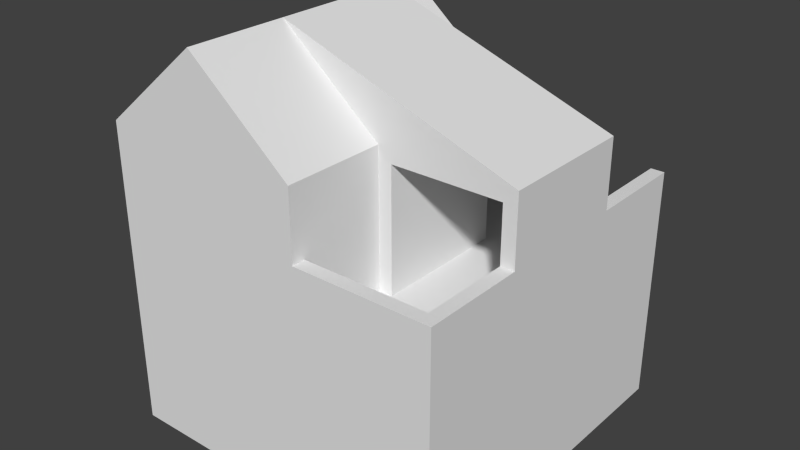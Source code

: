# Source: ResMedium_1x1_01.blend  (saved by Blender 2.76.0; exported with 4.5.12 LTS)
import bpy
from mathutils import Matrix  # noqa: F401  (used for matrix-valued properties, if any)

bpy.ops.wm.read_factory_settings(use_empty=True)
scene = bpy.context.scene
scene.name = 'Scene'

# ---- collections
col_collection_1 = bpy.data.collections.new('Collection 1'); scene.collection.children.link(col_collection_1)

# ---- world
world_world = bpy.data.worlds.new('World'); scene.world = world_world
world_world.color = (0.05088, 0.05088, 0.05088)
world_world.use_sun_shadow = False
world_world.sun_shadow_jitter_overblur = 0.0
world_world.cycles.sampling_method = 'MANUAL'
world_world.cycles.sample_map_resolution = 256

# ---- meshes
me_cube_004 = bpy.data.meshes.new('Cube.004')
me_cube_004.from_pydata([(-1.0, -2.5, 3.25), (-2.5, -2.5, 2.0), (0.5, -2.5, 2.0), (-2.5, 1.5, 2.0), (-1.0, -2.5, 3.25), (-1.0, 1.5, 3.25), (-1.0, 1.5, 3.25), (0.5, 1.5, 2.0), (0.5, -1.0, 2.0), (0.5, 1.0, 2.0), (-1.0, -1.0, 3.25), (-1.0, 1.0, 3.25), (2.5, -1.0, 2.0), (2.5, 1.0, 2.0)], [], [(8, 10, 0, 2), (1, 4, 6, 3), (4, 1, 2, 0), (5, 7, 3, 6), (7, 5, 11, 9), (12, 13, 11, 10), (8, 12, 10), (9, 11, 13)])
me_cube_004.use_remesh_preserve_volume = False
me_cube_004.use_remesh_preserve_attributes = False
me_cube_004.use_mirror_vertex_groups = False
me_cube_004.update()
me_cube_003 = bpy.data.meshes.new('Cube.003')
me_cube_003.from_pydata([(2.3, 1.0, 5.754e-07), (2.3, 1.0, 1.0), (2.3, 2.3, -9.688e-07), (2.3, 2.3, 1.0), (2.5, 1.0, 6.358e-07), (2.5, 1.0, 1.0), (2.5, 2.5, -1.053e-06), (2.5, 2.5, 1.0), (2.3, -2.3, 1.029e-06), (2.3, -2.3, 1.0), (2.3, -1.0, 1.0), (2.3, -1.0, 8.742e-07), (-2.3, 2.3, -9.688e-07), (-2.3, 2.3, 1.0), (-2.5, 2.5, 1.0), (-2.5, 2.5, -1.053e-06), (0.7, 2.3, -9.688e-07), (0.7, 2.3, 1.0), (0.7, 2.5, 1.0), (0.7, 2.5, -1.053e-06), (2.3, 2.3, -9.688e-07), (2.3, 2.5, 1.0), (2.3, 2.5, -1.053e-06), (-2.5, 1.0, -2.702e-07), (-2.3, 1.0, -2.702e-07), (-2.5, 1.0, 1.0), (-2.3, 1.0, 1.0), (2.5, -1.0, 8.742e-07), (2.5, -1.0, 1.0), (2.5, -2.5, 1.0), (2.5, -2.5, 1.053e-06), (0.5, -2.3, 1.029e-06), (0.5, -2.3, 1.0), (0.5, -2.5, 1.0), (0.5, -2.5, 1.053e-06)], [(2, 20), (20, 22)], [(1, 3, 2, 0), (7, 5, 4, 6), (30, 27, 28, 29), (5, 7, 3, 1), (29, 28, 10, 9), (8, 30, 34, 31), (14, 13, 17, 18), (23, 25, 14, 15), (25, 26, 13, 14), (26, 24, 12, 13), (18, 17, 16, 19), (13, 12, 16, 17), (15, 14, 18, 19), (7, 6, 22, 21), (3, 21, 22, 2), (7, 21, 3), (8, 9, 10, 11), (27, 30, 8, 11), (9, 8, 31, 32), (30, 29, 33, 34), (29, 9, 32, 33)])
me_cube_003.use_remesh_preserve_volume = False
me_cube_003.use_remesh_preserve_attributes = False
me_cube_003.use_mirror_vertex_groups = False
me_cube_003.update()
me_cube_002 = bpy.data.meshes.new('Cube.002')
me_cube_002.from_pydata([(0.5, -2.5, 1.053e-06), (0.5, -2.5, 2.0), (-0.5, 0.5, 2.0), (0.5, -1.0, 5.722e-07), (0.5, -1.0, 2.0), (0.5, 1.0, -2.702e-07), (0.5, 1.0, 2.0), (-2.5, -2.5, 1.053e-06), (-2.5, -2.5, 2.0), (-2.5, 1.0, 2.0), (-2.5, 1.0, -2.702e-07), (-0.5, 1.5, 2.0), (-0.5, 1.5, -6.318e-07), (-2.0, 1.5, 2.0), (-2.0, 1.5, -6.318e-07), (2.5, -1.0, 2.0), (2.5, 1.0, 2.0), (2.5, -1.0, 4.331e-07), (2.5, 1.0, -3.139e-07), (2.3, 1.0, -3.139e-07), (2.3, -1.0, 4.331e-07), (2.3, 1.0, 2.0), (2.3, -1.0, 2.0), (0.7, 1.0, 2.0), (0.7, 1.0, -2.702e-07), (0.7, -1.0, 2.0), (0.7, -1.0, 5.722e-07), (0.0, 1.0, -2.702e-07), (0.0, 1.0, 2.0), (2.3, 1.0, 1.8), (0.7, 1.0, 1.8), (2.3, -1.0, 1.8), (0.7, -1.0, 1.8), (-2.5, -1.0, 2.0), (-2.5, -1.0, -3.179e-08), (-2.5, -2.5, 2.0), (-2.5, -2.5, 1.053e-06), (-2.5, 1.0, 2.0), (-2.5, 1.0, -2.702e-07)], [(10, 7)], [(15, 22, 20, 17), (23, 21, 29, 30), (22, 21, 19, 20), (14, 38, 37, 13), (1, 0, 3, 4), (12, 14, 13, 11), (3, 26, 25, 4), (18, 19, 21, 16), (16, 21, 22, 15), (24, 23, 25, 26), (4, 25, 23, 6), (16, 15, 17, 18), (6, 23, 24, 5), (1, 8, 7, 0), (6, 5, 27, 28), (12, 11, 28, 27), (30, 29, 31, 32), (9, 10, 34, 33), (22, 25, 32, 31), (23, 25, 22, 21), (33, 34, 36, 35), (13, 37, 28, 11)])
me_cube_002.use_remesh_preserve_volume = False
me_cube_002.use_remesh_preserve_attributes = False
me_cube_002.use_mirror_vertex_groups = False
me_cube_002.update()
me_plane = bpy.data.meshes.new('Plane')
me_plane.from_pydata([(-2.5, -2.5, 1.053e-06), (2.5, -2.5, 1.053e-06), (-2.5, 2.5, -1.053e-06), (2.5, 2.5, -1.053e-06), (-2.5, 2.5, -1.053e-06), (-2.5, -2.5, 1.053e-06), (2.5, -2.5, 1.053e-06), (2.5, 2.5, -1.053e-06), (-2.5, 2.5, -2.5), (-2.5, -2.5, -2.5), (2.5, -2.5, -2.5), (2.5, 2.5, -2.5)], [], [(0, 1, 3, 2), (6, 10, 11, 7), (1, 6, 7, 3), (2, 4, 5, 0), (3, 7, 4, 2), (0, 5, 6, 1), (9, 8, 11, 10), (4, 8, 9, 5), (7, 11, 8, 4), (5, 9, 10, 6)])
me_plane.use_remesh_preserve_volume = False
me_plane.use_remesh_preserve_attributes = False
me_plane.use_mirror_vertex_groups = False
me_plane.update()

# ---- objects
ob_roof = bpy.data.objects.new('Roof', me_cube_004)
ob_walls = bpy.data.objects.new('Walls', me_cube_003)
ob_house_f1 = bpy.data.objects.new('House_F1', me_cube_002)
ob_ground = bpy.data.objects.new('Ground', me_plane)

# ---- transforms, parenting, visibility, modifiers, constraints
ob_roof.location = (0.0, -7.105e-15, 4.235e-22)
ob_roof.lineart.crease_threshold = 0.0
ob_walls.location = (0.0, 0.0, -1.059e-22)
ob_walls.lineart.crease_threshold = 0.0
ob_house_f1.location = (0.0, 0.0, -1.059e-22)
ob_house_f1.lineart.crease_threshold = 0.0
ob_ground.location = (0.0, 0.0, -1.059e-22)
ob_ground.lineart.crease_threshold = 0.0

# ---- collection membership
col_collection_1.objects.link(ob_roof)
col_collection_1.objects.link(ob_walls)
col_collection_1.objects.link(ob_house_f1)
col_collection_1.objects.link(ob_ground)

# ---- scene / render settings (as saved in the file)
scene.frame_start = 1; scene.frame_end = 250; scene.frame_set(1)
scene.render.engine = 'BLENDER_EEVEE_NEXT'
scene.render.resolution_percentage = 50
scene.render.dither_intensity = 0.0
scene.cycles.use_denoising = False
scene.cycles.samples = 10
scene.cycles.sampling_pattern = 'TABULATED_SOBOL'
scene.cycles.light_sampling_threshold = 0.0
scene.cycles.use_adaptive_sampling = False
scene.cycles.use_light_tree = False
scene.cycles.blur_glossy = 0.0
scene.cycles.pixel_filter_type = 'GAUSSIAN'
scene.cycles.sample_clamp_indirect = 0.0
scene.view_settings.view_transform = 'Standard'
bpy.context.view_layer.update()

# ---- added for rendering (the .blend has no active camera and no usable light): camera, sun
cam_auto = bpy.data.cameras.new('AutoCamera')
cam_auto.lens = 50.0
cam_auto.sensor_width = 36.0
cam_auto.clip_end = 1000.0
ob_auto_camera = bpy.data.objects.new('AutoCamera', cam_auto)
scene.collection.objects.link(ob_auto_camera)
ob_auto_camera.location = (8.43237, -10.1188, 7.1209)
ob_auto_camera.rotation_euler = (1.09748, -7.21219e-08, 0.694738)
scene.camera = ob_auto_camera
light_auto_sun = bpy.data.lights.new('AutoSun', 'SUN')
light_auto_sun.energy = 3.0
light_auto_sun.angle = 0.0523599
ob_auto_sun = bpy.data.objects.new('AutoSun', light_auto_sun)
scene.collection.objects.link(ob_auto_sun)
ob_auto_sun.rotation_euler = (0.872665, 0.174533, 0.523599)
bpy.context.view_layer.update()
